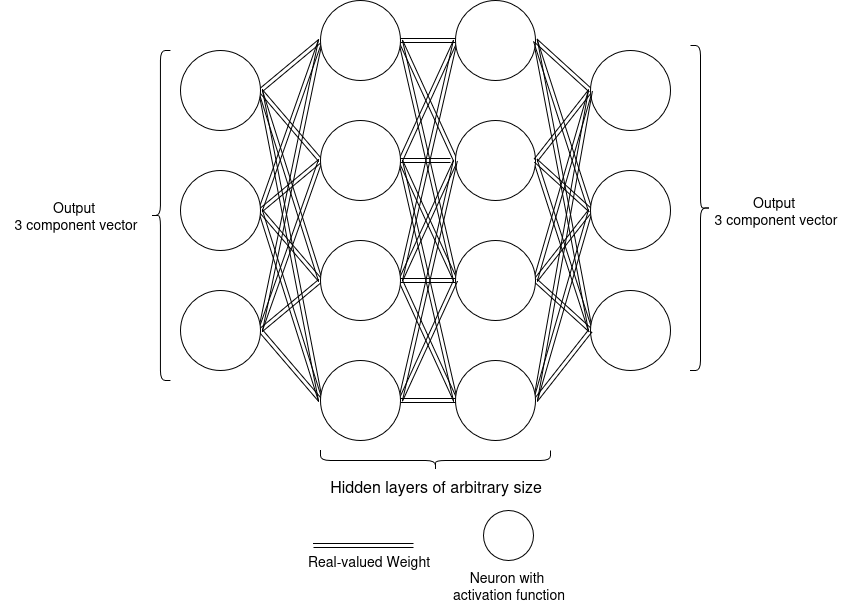

The diagram above was exported from draw.io. Its source (the exported page's mxGraphModel, read from the mxfile embedded in the PNG):
<mxGraphModel dx="2005" dy="812" grid="1" gridSize="10" guides="1" tooltips="1" connect="1" arrows="1" fold="1" page="1" pageScale="1" pageWidth="850" pageHeight="1100" math="0" shadow="0">
  <root>
    <mxCell id="0" />
    <mxCell id="1" parent="0" />
    <mxCell id="MRl5RjedNQz-eSTNleRF-29" style="edgeStyle=none;shape=link;rounded=0;orthogonalLoop=1;jettySize=auto;html=1;exitX=1;exitY=0.5;exitDx=0;exitDy=0;entryX=0;entryY=0.5;entryDx=0;entryDy=0;" edge="1" parent="1" source="MRl5RjedNQz-eSTNleRF-1" target="MRl5RjedNQz-eSTNleRF-6">
      <mxGeometry relative="1" as="geometry" />
    </mxCell>
    <mxCell id="MRl5RjedNQz-eSTNleRF-30" style="edgeStyle=none;shape=link;rounded=0;orthogonalLoop=1;jettySize=auto;html=1;exitX=1;exitY=0.5;exitDx=0;exitDy=0;entryX=0;entryY=0.5;entryDx=0;entryDy=0;" edge="1" parent="1" source="MRl5RjedNQz-eSTNleRF-3" target="MRl5RjedNQz-eSTNleRF-5">
      <mxGeometry relative="1" as="geometry" />
    </mxCell>
    <mxCell id="MRl5RjedNQz-eSTNleRF-37" style="edgeStyle=none;shape=link;rounded=0;orthogonalLoop=1;jettySize=auto;html=1;exitX=1;exitY=0.5;exitDx=0;exitDy=0;" edge="1" parent="1" source="MRl5RjedNQz-eSTNleRF-1">
      <mxGeometry relative="1" as="geometry">
        <mxPoint x="310" y="70" as="targetPoint" />
      </mxGeometry>
    </mxCell>
    <mxCell id="MRl5RjedNQz-eSTNleRF-66" style="edgeStyle=none;shape=link;rounded=0;orthogonalLoop=1;jettySize=auto;html=1;exitX=1;exitY=0.5;exitDx=0;exitDy=0;entryX=0;entryY=0.5;entryDx=0;entryDy=0;" edge="1" parent="1" source="MRl5RjedNQz-eSTNleRF-1" target="MRl5RjedNQz-eSTNleRF-7">
      <mxGeometry relative="1" as="geometry" />
    </mxCell>
    <mxCell id="MRl5RjedNQz-eSTNleRF-68" style="edgeStyle=none;shape=link;rounded=0;orthogonalLoop=1;jettySize=auto;html=1;exitX=1;exitY=0.5;exitDx=0;exitDy=0;entryX=0;entryY=0.5;entryDx=0;entryDy=0;" edge="1" parent="1" source="MRl5RjedNQz-eSTNleRF-1" target="MRl5RjedNQz-eSTNleRF-23">
      <mxGeometry relative="1" as="geometry" />
    </mxCell>
    <mxCell id="MRl5RjedNQz-eSTNleRF-1" value="" style="ellipse;whiteSpace=wrap;html=1;aspect=fixed;" vertex="1" parent="1">
      <mxGeometry x="170" y="80" width="80" height="80" as="geometry" />
    </mxCell>
    <mxCell id="MRl5RjedNQz-eSTNleRF-31" style="edgeStyle=none;shape=link;rounded=0;orthogonalLoop=1;jettySize=auto;html=1;exitX=1;exitY=0.5;exitDx=0;exitDy=0;entryX=0;entryY=0.5;entryDx=0;entryDy=0;" edge="1" parent="1" source="MRl5RjedNQz-eSTNleRF-2" target="MRl5RjedNQz-eSTNleRF-7">
      <mxGeometry relative="1" as="geometry" />
    </mxCell>
    <mxCell id="MRl5RjedNQz-eSTNleRF-32" style="edgeStyle=none;shape=link;rounded=0;orthogonalLoop=1;jettySize=auto;html=1;exitX=1;exitY=0.5;exitDx=0;exitDy=0;entryX=0;entryY=0.5;entryDx=0;entryDy=0;" edge="1" parent="1" source="MRl5RjedNQz-eSTNleRF-2" target="MRl5RjedNQz-eSTNleRF-23">
      <mxGeometry relative="1" as="geometry" />
    </mxCell>
    <mxCell id="MRl5RjedNQz-eSTNleRF-33" style="edgeStyle=none;shape=link;rounded=0;orthogonalLoop=1;jettySize=auto;html=1;exitX=1;exitY=0.5;exitDx=0;exitDy=0;entryX=0;entryY=0.5;entryDx=0;entryDy=0;" edge="1" parent="1" source="MRl5RjedNQz-eSTNleRF-2" target="MRl5RjedNQz-eSTNleRF-6">
      <mxGeometry relative="1" as="geometry" />
    </mxCell>
    <mxCell id="MRl5RjedNQz-eSTNleRF-36" style="edgeStyle=none;shape=link;rounded=0;orthogonalLoop=1;jettySize=auto;html=1;exitX=1;exitY=0.5;exitDx=0;exitDy=0;entryX=0;entryY=0.5;entryDx=0;entryDy=0;" edge="1" parent="1" source="MRl5RjedNQz-eSTNleRF-2" target="MRl5RjedNQz-eSTNleRF-5">
      <mxGeometry relative="1" as="geometry" />
    </mxCell>
    <mxCell id="MRl5RjedNQz-eSTNleRF-2" value="" style="ellipse;whiteSpace=wrap;html=1;aspect=fixed;" vertex="1" parent="1">
      <mxGeometry x="170" y="200" width="80" height="80" as="geometry" />
    </mxCell>
    <mxCell id="MRl5RjedNQz-eSTNleRF-34" style="edgeStyle=none;shape=link;rounded=0;orthogonalLoop=1;jettySize=auto;html=1;exitX=1;exitY=0.5;exitDx=0;exitDy=0;entryX=0;entryY=0.5;entryDx=0;entryDy=0;" edge="1" parent="1" source="MRl5RjedNQz-eSTNleRF-3" target="MRl5RjedNQz-eSTNleRF-23">
      <mxGeometry relative="1" as="geometry" />
    </mxCell>
    <mxCell id="MRl5RjedNQz-eSTNleRF-35" style="edgeStyle=none;shape=link;rounded=0;orthogonalLoop=1;jettySize=auto;html=1;exitX=1;exitY=0.5;exitDx=0;exitDy=0;entryX=0;entryY=0.5;entryDx=0;entryDy=0;" edge="1" parent="1" source="MRl5RjedNQz-eSTNleRF-3" target="MRl5RjedNQz-eSTNleRF-7">
      <mxGeometry relative="1" as="geometry" />
    </mxCell>
    <mxCell id="MRl5RjedNQz-eSTNleRF-67" style="edgeStyle=none;shape=link;rounded=0;orthogonalLoop=1;jettySize=auto;html=1;exitX=1;exitY=0.5;exitDx=0;exitDy=0;" edge="1" parent="1" source="MRl5RjedNQz-eSTNleRF-3">
      <mxGeometry relative="1" as="geometry">
        <mxPoint x="310" y="190" as="targetPoint" />
      </mxGeometry>
    </mxCell>
    <mxCell id="MRl5RjedNQz-eSTNleRF-3" value="" style="ellipse;whiteSpace=wrap;html=1;aspect=fixed;" vertex="1" parent="1">
      <mxGeometry x="170" y="320" width="80" height="80" as="geometry" />
    </mxCell>
    <mxCell id="MRl5RjedNQz-eSTNleRF-42" style="edgeStyle=none;shape=link;rounded=0;orthogonalLoop=1;jettySize=auto;html=1;exitX=1;exitY=0.5;exitDx=0;exitDy=0;entryX=0;entryY=0.5;entryDx=0;entryDy=0;" edge="1" parent="1" source="MRl5RjedNQz-eSTNleRF-5" target="MRl5RjedNQz-eSTNleRF-11">
      <mxGeometry relative="1" as="geometry" />
    </mxCell>
    <mxCell id="MRl5RjedNQz-eSTNleRF-43" style="edgeStyle=none;shape=link;rounded=0;orthogonalLoop=1;jettySize=auto;html=1;exitX=1;exitY=0.5;exitDx=0;exitDy=0;entryX=0;entryY=0.5;entryDx=0;entryDy=0;" edge="1" parent="1" source="MRl5RjedNQz-eSTNleRF-5" target="MRl5RjedNQz-eSTNleRF-12">
      <mxGeometry relative="1" as="geometry" />
    </mxCell>
    <mxCell id="MRl5RjedNQz-eSTNleRF-51" style="edgeStyle=none;shape=link;rounded=0;orthogonalLoop=1;jettySize=auto;html=1;exitX=1;exitY=0.5;exitDx=0;exitDy=0;entryX=0;entryY=0.5;entryDx=0;entryDy=0;" edge="1" parent="1" source="MRl5RjedNQz-eSTNleRF-5" target="MRl5RjedNQz-eSTNleRF-13">
      <mxGeometry relative="1" as="geometry" />
    </mxCell>
    <mxCell id="MRl5RjedNQz-eSTNleRF-5" value="" style="ellipse;whiteSpace=wrap;html=1;aspect=fixed;" vertex="1" parent="1">
      <mxGeometry x="310" y="30" width="80" height="80" as="geometry" />
    </mxCell>
    <mxCell id="MRl5RjedNQz-eSTNleRF-44" style="edgeStyle=none;shape=link;rounded=0;orthogonalLoop=1;jettySize=auto;html=1;exitX=1;exitY=0.5;exitDx=0;exitDy=0;" edge="1" parent="1" source="MRl5RjedNQz-eSTNleRF-6">
      <mxGeometry relative="1" as="geometry">
        <mxPoint x="440" y="190" as="targetPoint" />
      </mxGeometry>
    </mxCell>
    <mxCell id="MRl5RjedNQz-eSTNleRF-45" style="edgeStyle=none;shape=link;rounded=0;orthogonalLoop=1;jettySize=auto;html=1;exitX=1;exitY=0.5;exitDx=0;exitDy=0;entryX=0;entryY=0.5;entryDx=0;entryDy=0;" edge="1" parent="1" source="MRl5RjedNQz-eSTNleRF-6" target="MRl5RjedNQz-eSTNleRF-13">
      <mxGeometry relative="1" as="geometry" />
    </mxCell>
    <mxCell id="MRl5RjedNQz-eSTNleRF-46" style="edgeStyle=none;shape=link;rounded=0;orthogonalLoop=1;jettySize=auto;html=1;exitX=1;exitY=0.5;exitDx=0;exitDy=0;entryX=0;entryY=0.5;entryDx=0;entryDy=0;" edge="1" parent="1" source="MRl5RjedNQz-eSTNleRF-6" target="MRl5RjedNQz-eSTNleRF-24">
      <mxGeometry relative="1" as="geometry" />
    </mxCell>
    <mxCell id="MRl5RjedNQz-eSTNleRF-50" style="edgeStyle=none;shape=link;rounded=0;orthogonalLoop=1;jettySize=auto;html=1;exitX=1;exitY=0.5;exitDx=0;exitDy=0;entryX=0;entryY=0.5;entryDx=0;entryDy=0;" edge="1" parent="1" source="MRl5RjedNQz-eSTNleRF-6" target="MRl5RjedNQz-eSTNleRF-11">
      <mxGeometry relative="1" as="geometry" />
    </mxCell>
    <mxCell id="MRl5RjedNQz-eSTNleRF-6" value="" style="ellipse;whiteSpace=wrap;html=1;aspect=fixed;" vertex="1" parent="1">
      <mxGeometry x="310" y="150" width="80" height="80" as="geometry" />
    </mxCell>
    <mxCell id="MRl5RjedNQz-eSTNleRF-38" style="edgeStyle=none;shape=link;rounded=0;orthogonalLoop=1;jettySize=auto;html=1;exitX=1;exitY=0.5;exitDx=0;exitDy=0;entryX=0;entryY=0.5;entryDx=0;entryDy=0;" edge="1" parent="1" source="MRl5RjedNQz-eSTNleRF-7" target="MRl5RjedNQz-eSTNleRF-13">
      <mxGeometry relative="1" as="geometry" />
    </mxCell>
    <mxCell id="MRl5RjedNQz-eSTNleRF-39" style="edgeStyle=none;shape=link;rounded=0;orthogonalLoop=1;jettySize=auto;html=1;exitX=1;exitY=0.5;exitDx=0;exitDy=0;entryX=0;entryY=0.5;entryDx=0;entryDy=0;" edge="1" parent="1" source="MRl5RjedNQz-eSTNleRF-7" target="MRl5RjedNQz-eSTNleRF-24">
      <mxGeometry relative="1" as="geometry" />
    </mxCell>
    <mxCell id="MRl5RjedNQz-eSTNleRF-40" style="edgeStyle=none;shape=link;rounded=0;orthogonalLoop=1;jettySize=auto;html=1;exitX=1;exitY=0.5;exitDx=0;exitDy=0;entryX=0;entryY=0.5;entryDx=0;entryDy=0;" edge="1" parent="1" source="MRl5RjedNQz-eSTNleRF-7" target="MRl5RjedNQz-eSTNleRF-12">
      <mxGeometry relative="1" as="geometry" />
    </mxCell>
    <mxCell id="MRl5RjedNQz-eSTNleRF-41" style="edgeStyle=none;shape=link;rounded=0;orthogonalLoop=1;jettySize=auto;html=1;exitX=1;exitY=0.5;exitDx=0;exitDy=0;entryX=0;entryY=0.5;entryDx=0;entryDy=0;" edge="1" parent="1" source="MRl5RjedNQz-eSTNleRF-7" target="MRl5RjedNQz-eSTNleRF-11">
      <mxGeometry relative="1" as="geometry" />
    </mxCell>
    <mxCell id="MRl5RjedNQz-eSTNleRF-7" value="" style="ellipse;whiteSpace=wrap;html=1;aspect=fixed;" vertex="1" parent="1">
      <mxGeometry x="310" y="270" width="80" height="80" as="geometry" />
    </mxCell>
    <mxCell id="MRl5RjedNQz-eSTNleRF-55" style="edgeStyle=none;shape=link;rounded=0;orthogonalLoop=1;jettySize=auto;html=1;exitX=1;exitY=0.5;exitDx=0;exitDy=0;" edge="1" parent="1" source="MRl5RjedNQz-eSTNleRF-11">
      <mxGeometry relative="1" as="geometry">
        <mxPoint x="580" y="360" as="targetPoint" />
      </mxGeometry>
    </mxCell>
    <mxCell id="MRl5RjedNQz-eSTNleRF-11" value="" style="ellipse;whiteSpace=wrap;html=1;aspect=fixed;" vertex="1" parent="1">
      <mxGeometry x="445" y="30" width="80" height="80" as="geometry" />
    </mxCell>
    <mxCell id="MRl5RjedNQz-eSTNleRF-56" style="edgeStyle=none;shape=link;rounded=0;orthogonalLoop=1;jettySize=auto;html=1;exitX=1;exitY=0.5;exitDx=0;exitDy=0;entryX=0;entryY=0.5;entryDx=0;entryDy=0;" edge="1" parent="1" source="MRl5RjedNQz-eSTNleRF-12" target="MRl5RjedNQz-eSTNleRF-18">
      <mxGeometry relative="1" as="geometry" />
    </mxCell>
    <mxCell id="MRl5RjedNQz-eSTNleRF-12" value="" style="ellipse;whiteSpace=wrap;html=1;aspect=fixed;" vertex="1" parent="1">
      <mxGeometry x="445" y="150" width="80" height="80" as="geometry" />
    </mxCell>
    <mxCell id="MRl5RjedNQz-eSTNleRF-53" style="edgeStyle=none;shape=link;rounded=0;orthogonalLoop=1;jettySize=auto;html=1;exitX=1;exitY=0.5;exitDx=0;exitDy=0;entryX=0;entryY=0.5;entryDx=0;entryDy=0;" edge="1" parent="1" source="MRl5RjedNQz-eSTNleRF-13" target="MRl5RjedNQz-eSTNleRF-18">
      <mxGeometry relative="1" as="geometry" />
    </mxCell>
    <mxCell id="MRl5RjedNQz-eSTNleRF-61" style="edgeStyle=none;shape=link;rounded=0;orthogonalLoop=1;jettySize=auto;html=1;exitX=1;exitY=0.5;exitDx=0;exitDy=0;entryX=0;entryY=0.5;entryDx=0;entryDy=0;" edge="1" parent="1" source="MRl5RjedNQz-eSTNleRF-13" target="MRl5RjedNQz-eSTNleRF-16">
      <mxGeometry relative="1" as="geometry" />
    </mxCell>
    <mxCell id="MRl5RjedNQz-eSTNleRF-65" style="edgeStyle=none;shape=link;rounded=0;orthogonalLoop=1;jettySize=auto;html=1;exitX=1;exitY=0.5;exitDx=0;exitDy=0;entryX=0;entryY=0.5;entryDx=0;entryDy=0;" edge="1" parent="1" source="MRl5RjedNQz-eSTNleRF-13" target="MRl5RjedNQz-eSTNleRF-17">
      <mxGeometry relative="1" as="geometry" />
    </mxCell>
    <mxCell id="MRl5RjedNQz-eSTNleRF-13" value="" style="ellipse;whiteSpace=wrap;html=1;aspect=fixed;" vertex="1" parent="1">
      <mxGeometry x="445" y="270" width="80" height="80" as="geometry" />
    </mxCell>
    <mxCell id="MRl5RjedNQz-eSTNleRF-62" style="edgeStyle=none;shape=link;rounded=0;orthogonalLoop=1;jettySize=auto;html=1;exitX=0;exitY=0.5;exitDx=0;exitDy=0;entryX=1;entryY=0.5;entryDx=0;entryDy=0;" edge="1" parent="1" source="MRl5RjedNQz-eSTNleRF-16" target="MRl5RjedNQz-eSTNleRF-11">
      <mxGeometry relative="1" as="geometry" />
    </mxCell>
    <mxCell id="MRl5RjedNQz-eSTNleRF-63" style="edgeStyle=none;shape=link;rounded=0;orthogonalLoop=1;jettySize=auto;html=1;exitX=0;exitY=0.5;exitDx=0;exitDy=0;entryX=1;entryY=0.5;entryDx=0;entryDy=0;" edge="1" parent="1" source="MRl5RjedNQz-eSTNleRF-16" target="MRl5RjedNQz-eSTNleRF-12">
      <mxGeometry relative="1" as="geometry" />
    </mxCell>
    <mxCell id="MRl5RjedNQz-eSTNleRF-16" value="" style="ellipse;whiteSpace=wrap;html=1;aspect=fixed;" vertex="1" parent="1">
      <mxGeometry x="580" y="80" width="80" height="80" as="geometry" />
    </mxCell>
    <mxCell id="MRl5RjedNQz-eSTNleRF-57" style="edgeStyle=none;shape=link;rounded=0;orthogonalLoop=1;jettySize=auto;html=1;exitX=0;exitY=0.5;exitDx=0;exitDy=0;entryX=1;entryY=0.5;entryDx=0;entryDy=0;" edge="1" parent="1" source="MRl5RjedNQz-eSTNleRF-17" target="MRl5RjedNQz-eSTNleRF-11">
      <mxGeometry relative="1" as="geometry" />
    </mxCell>
    <mxCell id="MRl5RjedNQz-eSTNleRF-58" style="edgeStyle=none;shape=link;rounded=0;orthogonalLoop=1;jettySize=auto;html=1;exitX=0;exitY=0.5;exitDx=0;exitDy=0;entryX=1;entryY=0.5;entryDx=0;entryDy=0;" edge="1" parent="1" source="MRl5RjedNQz-eSTNleRF-17" target="MRl5RjedNQz-eSTNleRF-12">
      <mxGeometry relative="1" as="geometry" />
    </mxCell>
    <mxCell id="MRl5RjedNQz-eSTNleRF-60" style="edgeStyle=none;shape=link;rounded=0;orthogonalLoop=1;jettySize=auto;html=1;exitX=0;exitY=0.5;exitDx=0;exitDy=0;entryX=1;entryY=0.5;entryDx=0;entryDy=0;" edge="1" parent="1" source="MRl5RjedNQz-eSTNleRF-17" target="MRl5RjedNQz-eSTNleRF-24">
      <mxGeometry relative="1" as="geometry" />
    </mxCell>
    <mxCell id="MRl5RjedNQz-eSTNleRF-17" value="" style="ellipse;whiteSpace=wrap;html=1;aspect=fixed;" vertex="1" parent="1">
      <mxGeometry x="580" y="200" width="80" height="80" as="geometry" />
    </mxCell>
    <mxCell id="MRl5RjedNQz-eSTNleRF-18" value="" style="ellipse;whiteSpace=wrap;html=1;aspect=fixed;" vertex="1" parent="1">
      <mxGeometry x="580" y="320" width="80" height="80" as="geometry" />
    </mxCell>
    <mxCell id="MRl5RjedNQz-eSTNleRF-47" style="edgeStyle=none;shape=link;rounded=0;orthogonalLoop=1;jettySize=auto;html=1;exitX=1;exitY=0.5;exitDx=0;exitDy=0;entryX=0;entryY=0.5;entryDx=0;entryDy=0;" edge="1" parent="1" source="MRl5RjedNQz-eSTNleRF-23" target="MRl5RjedNQz-eSTNleRF-12">
      <mxGeometry relative="1" as="geometry" />
    </mxCell>
    <mxCell id="MRl5RjedNQz-eSTNleRF-48" style="edgeStyle=none;shape=link;rounded=0;orthogonalLoop=1;jettySize=auto;html=1;exitX=1;exitY=0.5;exitDx=0;exitDy=0;" edge="1" parent="1" source="MRl5RjedNQz-eSTNleRF-23">
      <mxGeometry relative="1" as="geometry">
        <mxPoint x="450" y="430" as="targetPoint" />
      </mxGeometry>
    </mxCell>
    <mxCell id="MRl5RjedNQz-eSTNleRF-49" style="edgeStyle=none;shape=link;rounded=0;orthogonalLoop=1;jettySize=auto;html=1;exitX=1;exitY=0.5;exitDx=0;exitDy=0;entryX=0;entryY=0.5;entryDx=0;entryDy=0;" edge="1" parent="1" source="MRl5RjedNQz-eSTNleRF-23" target="MRl5RjedNQz-eSTNleRF-13">
      <mxGeometry relative="1" as="geometry" />
    </mxCell>
    <mxCell id="MRl5RjedNQz-eSTNleRF-23" value="" style="ellipse;whiteSpace=wrap;html=1;aspect=fixed;" vertex="1" parent="1">
      <mxGeometry x="310" y="390" width="80" height="80" as="geometry" />
    </mxCell>
    <mxCell id="MRl5RjedNQz-eSTNleRF-52" style="edgeStyle=none;shape=link;rounded=0;orthogonalLoop=1;jettySize=auto;html=1;exitX=1;exitY=0.5;exitDx=0;exitDy=0;entryX=0;entryY=0.5;entryDx=0;entryDy=0;" edge="1" parent="1" source="MRl5RjedNQz-eSTNleRF-24" target="MRl5RjedNQz-eSTNleRF-18">
      <mxGeometry relative="1" as="geometry" />
    </mxCell>
    <mxCell id="MRl5RjedNQz-eSTNleRF-69" style="edgeStyle=none;shape=link;rounded=0;orthogonalLoop=1;jettySize=auto;html=1;exitX=1;exitY=0.5;exitDx=0;exitDy=0;entryX=0;entryY=0.5;entryDx=0;entryDy=0;" edge="1" parent="1" source="MRl5RjedNQz-eSTNleRF-24" target="MRl5RjedNQz-eSTNleRF-16">
      <mxGeometry relative="1" as="geometry" />
    </mxCell>
    <mxCell id="MRl5RjedNQz-eSTNleRF-24" value="" style="ellipse;whiteSpace=wrap;html=1;aspect=fixed;" vertex="1" parent="1">
      <mxGeometry x="445" y="390" width="80" height="80" as="geometry" />
    </mxCell>
    <mxCell id="MRl5RjedNQz-eSTNleRF-70" value="" style="shape=link;html=1;rounded=0;" edge="1" parent="1">
      <mxGeometry width="100" relative="1" as="geometry">
        <mxPoint x="303" y="575" as="sourcePoint" />
        <mxPoint x="403" y="575" as="targetPoint" />
      </mxGeometry>
    </mxCell>
    <mxCell id="MRl5RjedNQz-eSTNleRF-71" value="&lt;font style=&quot;font-size: 14px;&quot;&gt;Real-valued Weight&lt;/font&gt;" style="text;html=1;align=center;verticalAlign=middle;resizable=0;points=[];autosize=1;strokeColor=none;fillColor=none;" vertex="1" parent="1">
      <mxGeometry x="283" y="575" width="150" height="30" as="geometry" />
    </mxCell>
    <mxCell id="MRl5RjedNQz-eSTNleRF-72" value="" style="ellipse;whiteSpace=wrap;html=1;aspect=fixed;" vertex="1" parent="1">
      <mxGeometry x="473" y="540" width="50" height="50" as="geometry" />
    </mxCell>
    <mxCell id="MRl5RjedNQz-eSTNleRF-73" value="&lt;div&gt;&lt;font style=&quot;font-size: 14px;&quot;&gt;Neuron with&amp;nbsp;&lt;/font&gt;&lt;/div&gt;&lt;div&gt;&lt;font style=&quot;font-size: 14px;&quot;&gt;activation function&lt;/font&gt;&lt;/div&gt;" style="text;html=1;align=center;verticalAlign=middle;resizable=0;points=[];autosize=1;strokeColor=none;fillColor=none;" vertex="1" parent="1">
      <mxGeometry x="428" y="590" width="140" height="50" as="geometry" />
    </mxCell>
    <mxCell id="MRl5RjedNQz-eSTNleRF-74" value="" style="shape=curlyBracket;whiteSpace=wrap;html=1;rounded=1;labelPosition=left;verticalLabelPosition=middle;align=right;verticalAlign=middle;" vertex="1" parent="1">
      <mxGeometry x="140" y="80" width="20" height="330" as="geometry" />
    </mxCell>
    <mxCell id="MRl5RjedNQz-eSTNleRF-75" value="" style="shape=curlyBracket;whiteSpace=wrap;html=1;rounded=1;labelPosition=left;verticalLabelPosition=middle;align=right;verticalAlign=middle;rotation=-180;" vertex="1" parent="1">
      <mxGeometry x="680" y="75" width="20" height="325" as="geometry" />
    </mxCell>
    <mxCell id="MRl5RjedNQz-eSTNleRF-76" value="" style="shape=curlyBracket;whiteSpace=wrap;html=1;rounded=1;labelPosition=left;verticalLabelPosition=middle;align=right;verticalAlign=middle;rotation=-90;" vertex="1" parent="1">
      <mxGeometry x="415" y="375" width="20" height="230" as="geometry" />
    </mxCell>
    <mxCell id="MRl5RjedNQz-eSTNleRF-77" value="&lt;div&gt;&lt;font style=&quot;font-size: 16px;&quot;&gt;Hidden layers of arbitrary size&lt;/font&gt;&lt;/div&gt;" style="text;html=1;align=center;verticalAlign=middle;resizable=0;points=[];autosize=1;strokeColor=none;fillColor=none;" vertex="1" parent="1">
      <mxGeometry x="305" y="500" width="240" height="30" as="geometry" />
    </mxCell>
    <mxCell id="MRl5RjedNQz-eSTNleRF-78" value="&lt;div&gt;&lt;font style=&quot;font-size: 14px;&quot;&gt;Output&amp;nbsp;&lt;/font&gt;&lt;/div&gt;&lt;div&gt;&lt;font style=&quot;font-size: 14px;&quot;&gt;3 component vector&lt;/font&gt;&lt;/div&gt;" style="text;html=1;align=center;verticalAlign=middle;resizable=0;points=[];autosize=1;strokeColor=none;fillColor=none;rotation=0;" vertex="1" parent="1">
      <mxGeometry x="690" y="215" width="150" height="50" as="geometry" />
    </mxCell>
    <mxCell id="MRl5RjedNQz-eSTNleRF-79" value="&lt;div&gt;&lt;font style=&quot;font-size: 14px;&quot;&gt;Output&amp;nbsp;&lt;/font&gt;&lt;/div&gt;&lt;div&gt;&lt;font style=&quot;font-size: 14px;&quot;&gt;3 component vector&lt;/font&gt;&lt;/div&gt;" style="text;html=1;align=center;verticalAlign=middle;resizable=0;points=[];autosize=1;strokeColor=none;fillColor=none;rotation=0;" vertex="1" parent="1">
      <mxGeometry x="-10" y="220" width="150" height="50" as="geometry" />
    </mxCell>
  </root>
</mxGraphModel>